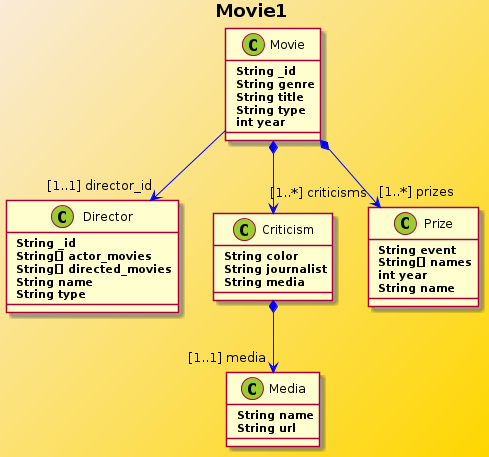

The diagram above was rendered by PlantUML. Its source (embedded in the PNG):
@startuml
title <b> Movie1
skinparam backgroundColor AntiqueWhite/Gold 
skinparam class { 
  BackgroundColor PaleGreen \n
  ArrowColor Blue 
  BorderColor SeaGreen \n
  FontSize 18 \n
  FontName Courier \n
}
	    			  
skinparam stereotypeCBackgroundColor YellowGreen
skinparam stereotypeCBorderColor SpringGreen

Class Movie{
	<b> String _id
	<b> String genre
	<b> String title
	<b> String type
	<b> int year
}

Movie --> "[1..1] director_id" Director
   
Class Director {
	<b> String _id
	<b> String[] actor_movies
	<b> String[] directed_movies
	<b> String name
	<b> String type
}  
Movie *--> "[1..*] criticisms" Criticism
Class Criticism {
	<b> String color
	<b> String journalist
	<b> String media
}  
Criticism *--> "[1..1] media" Media
Class Media {
	<b> String name
	<b> String url
}  
Movie *--> "[1..*] prizes" Prize
Class Prize {
	<b> String event
	<b> String[] names
	<b> int year
	<b> String name
}  
@enduml